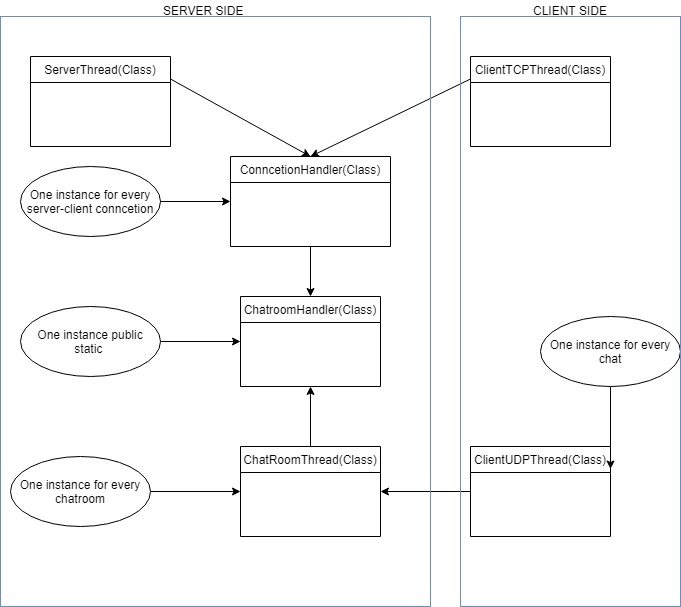

The diagram above was exported from draw.io. Its source (the exported page's mxGraphModel, read from the mxfile embedded in the PNG):
<mxGraphModel dx="868" dy="433" grid="1" gridSize="10" guides="1" tooltips="1" connect="1" arrows="1" fold="1" page="1" pageScale="1" pageWidth="2336" pageHeight="1654" math="0" shadow="0">
  <root>
    <mxCell id="0" />
    <mxCell id="1" parent="0" />
    <mxCell id="QjFbE8cLbIwTi71DPTP0-10" style="edgeStyle=none;rounded=0;orthogonalLoop=1;jettySize=auto;html=1;exitX=1;exitY=0.25;exitDx=0;exitDy=0;entryX=0.5;entryY=0;entryDx=0;entryDy=0;" edge="1" parent="1" source="QjFbE8cLbIwTi71DPTP0-1" target="QjFbE8cLbIwTi71DPTP0-5">
      <mxGeometry relative="1" as="geometry" />
    </mxCell>
    <mxCell id="QjFbE8cLbIwTi71DPTP0-1" value="ServerThread(Class)" style="swimlane;fontStyle=0;childLayout=stackLayout;horizontal=1;startSize=26;fillColor=none;horizontalStack=0;resizeParent=1;resizeParentMax=0;resizeLast=0;collapsible=1;marginBottom=0;" vertex="1" parent="1">
      <mxGeometry x="80" y="90" width="140" height="90" as="geometry" />
    </mxCell>
    <mxCell id="QjFbE8cLbIwTi71DPTP0-12" style="edgeStyle=none;rounded=0;orthogonalLoop=1;jettySize=auto;html=1;exitX=0.5;exitY=1;exitDx=0;exitDy=0;entryX=0.5;entryY=0;entryDx=0;entryDy=0;" edge="1" parent="1" source="QjFbE8cLbIwTi71DPTP0-5" target="QjFbE8cLbIwTi71DPTP0-6">
      <mxGeometry relative="1" as="geometry" />
    </mxCell>
    <mxCell id="QjFbE8cLbIwTi71DPTP0-5" value="ConncetionHandler(Class)" style="swimlane;fontStyle=0;childLayout=stackLayout;horizontal=1;startSize=26;fillColor=none;horizontalStack=0;resizeParent=1;resizeParentMax=0;resizeLast=0;collapsible=1;marginBottom=0;" vertex="1" parent="1">
      <mxGeometry x="280" y="190" width="160" height="90" as="geometry" />
    </mxCell>
    <mxCell id="QjFbE8cLbIwTi71DPTP0-6" value="ChatroomHandler(Class)" style="swimlane;fontStyle=0;childLayout=stackLayout;horizontal=1;startSize=26;fillColor=none;horizontalStack=0;resizeParent=1;resizeParentMax=0;resizeLast=0;collapsible=1;marginBottom=0;" vertex="1" parent="1">
      <mxGeometry x="290" y="330" width="140" height="90" as="geometry" />
    </mxCell>
    <mxCell id="QjFbE8cLbIwTi71DPTP0-11" style="edgeStyle=none;rounded=0;orthogonalLoop=1;jettySize=auto;html=1;exitX=0;exitY=0.25;exitDx=0;exitDy=0;" edge="1" parent="1" source="QjFbE8cLbIwTi71DPTP0-7">
      <mxGeometry relative="1" as="geometry">
        <mxPoint x="360" y="190" as="targetPoint" />
      </mxGeometry>
    </mxCell>
    <mxCell id="QjFbE8cLbIwTi71DPTP0-7" value="ClientTCPThread(Class)" style="swimlane;fontStyle=0;childLayout=stackLayout;horizontal=1;startSize=26;fillColor=none;horizontalStack=0;resizeParent=1;resizeParentMax=0;resizeLast=0;collapsible=1;marginBottom=0;" vertex="1" parent="1">
      <mxGeometry x="520" y="90" width="140" height="90" as="geometry" />
    </mxCell>
    <mxCell id="QjFbE8cLbIwTi71DPTP0-13" style="edgeStyle=none;rounded=0;orthogonalLoop=1;jettySize=auto;html=1;exitX=0.5;exitY=0;exitDx=0;exitDy=0;entryX=0.5;entryY=1;entryDx=0;entryDy=0;" edge="1" parent="1" source="QjFbE8cLbIwTi71DPTP0-8" target="QjFbE8cLbIwTi71DPTP0-6">
      <mxGeometry relative="1" as="geometry" />
    </mxCell>
    <mxCell id="QjFbE8cLbIwTi71DPTP0-8" value="ChatRoomThread(Class)" style="swimlane;fontStyle=0;childLayout=stackLayout;horizontal=1;startSize=26;fillColor=none;horizontalStack=0;resizeParent=1;resizeParentMax=0;resizeLast=0;collapsible=1;marginBottom=0;" vertex="1" parent="1">
      <mxGeometry x="290" y="480" width="140" height="90" as="geometry" />
    </mxCell>
    <mxCell id="QjFbE8cLbIwTi71DPTP0-14" style="edgeStyle=none;rounded=0;orthogonalLoop=1;jettySize=auto;html=1;exitX=0;exitY=0.5;exitDx=0;exitDy=0;entryX=1;entryY=0.5;entryDx=0;entryDy=0;" edge="1" parent="1" source="QjFbE8cLbIwTi71DPTP0-9" target="QjFbE8cLbIwTi71DPTP0-8">
      <mxGeometry relative="1" as="geometry" />
    </mxCell>
    <mxCell id="QjFbE8cLbIwTi71DPTP0-9" value="ClientUDPThread(Class)" style="swimlane;fontStyle=0;childLayout=stackLayout;horizontal=1;startSize=26;fillColor=none;horizontalStack=0;resizeParent=1;resizeParentMax=0;resizeLast=0;collapsible=1;marginBottom=0;" vertex="1" parent="1">
      <mxGeometry x="520" y="480" width="140" height="90" as="geometry" />
    </mxCell>
    <mxCell id="QjFbE8cLbIwTi71DPTP0-21" style="edgeStyle=none;rounded=0;orthogonalLoop=1;jettySize=auto;html=1;exitX=1;exitY=0.5;exitDx=0;exitDy=0;entryX=0;entryY=0.5;entryDx=0;entryDy=0;" edge="1" parent="1" source="QjFbE8cLbIwTi71DPTP0-15" target="QjFbE8cLbIwTi71DPTP0-5">
      <mxGeometry relative="1" as="geometry" />
    </mxCell>
    <mxCell id="QjFbE8cLbIwTi71DPTP0-15" value="One instance for every server-client conncetion" style="ellipse;whiteSpace=wrap;html=1;" vertex="1" parent="1">
      <mxGeometry x="70" y="200" width="140" height="70" as="geometry" />
    </mxCell>
    <mxCell id="QjFbE8cLbIwTi71DPTP0-22" style="edgeStyle=none;rounded=0;orthogonalLoop=1;jettySize=auto;html=1;exitX=1;exitY=0.5;exitDx=0;exitDy=0;entryX=0;entryY=0.5;entryDx=0;entryDy=0;" edge="1" parent="1" source="QjFbE8cLbIwTi71DPTP0-17" target="QjFbE8cLbIwTi71DPTP0-6">
      <mxGeometry relative="1" as="geometry" />
    </mxCell>
    <mxCell id="QjFbE8cLbIwTi71DPTP0-17" value="One instance public static&amp;nbsp;" style="ellipse;whiteSpace=wrap;html=1;" vertex="1" parent="1">
      <mxGeometry x="70" y="340" width="140" height="70" as="geometry" />
    </mxCell>
    <mxCell id="QjFbE8cLbIwTi71DPTP0-20" style="edgeStyle=none;rounded=0;orthogonalLoop=1;jettySize=auto;html=1;exitX=1;exitY=0.5;exitDx=0;exitDy=0;entryX=0;entryY=0.5;entryDx=0;entryDy=0;" edge="1" parent="1" source="QjFbE8cLbIwTi71DPTP0-19" target="QjFbE8cLbIwTi71DPTP0-8">
      <mxGeometry relative="1" as="geometry" />
    </mxCell>
    <mxCell id="QjFbE8cLbIwTi71DPTP0-19" value="One instance for every chatroom" style="ellipse;whiteSpace=wrap;html=1;" vertex="1" parent="1">
      <mxGeometry x="60" y="490" width="140" height="70" as="geometry" />
    </mxCell>
    <mxCell id="QjFbE8cLbIwTi71DPTP0-24" style="edgeStyle=none;rounded=0;orthogonalLoop=1;jettySize=auto;html=1;exitX=0.5;exitY=1;exitDx=0;exitDy=0;entryX=1;entryY=0.25;entryDx=0;entryDy=0;" edge="1" parent="1" source="QjFbE8cLbIwTi71DPTP0-23" target="QjFbE8cLbIwTi71DPTP0-9">
      <mxGeometry relative="1" as="geometry" />
    </mxCell>
    <mxCell id="QjFbE8cLbIwTi71DPTP0-23" value="One instance for every chat" style="ellipse;whiteSpace=wrap;html=1;" vertex="1" parent="1">
      <mxGeometry x="590" y="350" width="140" height="70" as="geometry" />
    </mxCell>
    <mxCell id="QjFbE8cLbIwTi71DPTP0-25" value="" style="rounded=0;whiteSpace=wrap;html=1;fillColor=none;strokeColor=#6c8ebf;gradientColor=#ffffff;" vertex="1" parent="1">
      <mxGeometry x="50" y="50" width="430" height="590" as="geometry" />
    </mxCell>
    <mxCell id="QjFbE8cLbIwTi71DPTP0-26" value="SERVER SIDE" style="text;html=1;align=center;verticalAlign=middle;resizable=0;points=[];autosize=1;" vertex="1" parent="1">
      <mxGeometry x="203" y="34" width="100" height="20" as="geometry" />
    </mxCell>
    <mxCell id="QjFbE8cLbIwTi71DPTP0-27" value="" style="rounded=0;whiteSpace=wrap;html=1;fillColor=none;strokeColor=#6c8ebf;gradientColor=#ffffff;" vertex="1" parent="1">
      <mxGeometry x="510" y="50" width="220" height="590" as="geometry" />
    </mxCell>
    <mxCell id="QjFbE8cLbIwTi71DPTP0-28" value="CLIENT SIDE" style="text;html=1;align=center;verticalAlign=middle;resizable=0;points=[];autosize=1;" vertex="1" parent="1">
      <mxGeometry x="575" y="34" width="90" height="20" as="geometry" />
    </mxCell>
  </root>
</mxGraphModel>